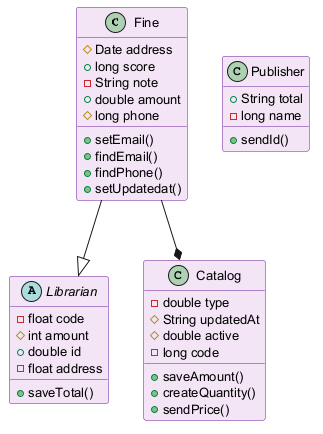

The diagram above was rendered by PlantUML. Its source (embedded in the PNG):
@startuml
skinparam backgroundColor #FFFFFF
skinparam classBackgroundColor #F3E5F5
skinparam classBorderColor #6A1B9A
skinparam defaultFontSize 13
class Fine {
  #Date address
  +long score
  -String note
  +double amount
  #long phone
  +setEmail()
  +findEmail()
  +findPhone()
  +setUpdatedat()
}
abstract class Librarian {
  -float code
  #int amount
  +double id
  -float address
  +saveTotal()
}
class Catalog {
  -double type
  #String updatedAt
  #double active
  -long code
  +saveAmount()
  +createQuantity()
  +sendPrice()
}
class Publisher {
  +String total
  -long name
  +sendId()
}
Fine --* Catalog
Fine --|> Librarian
@enduml